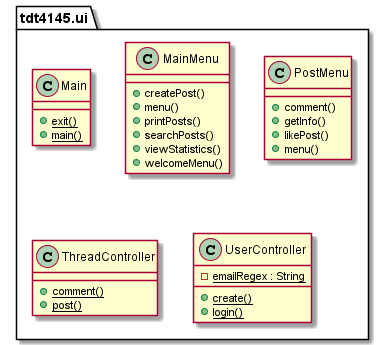

The diagram above was rendered by PlantUML. Its source (embedded in the PNG):
@startuml
  namespace tdt4145.ui {
    class tdt4145.ui.Main {
        {static} + exit()
        {static} + main()
    }
  }
  

  namespace tdt4145.ui {
    class tdt4145.ui.MainMenu {
        + createPost()
        + menu()
        + printPosts()
        + searchPosts()
        + viewStatistics()
        + welcomeMenu()
    }
  }
  

  namespace tdt4145.ui {
    class tdt4145.ui.PostMenu {
        + comment()
        + getInfo()
        + likePost()
        + menu()
    }
  }
  

  namespace tdt4145.ui {
    class tdt4145.ui.ThreadController {
        {static} + comment()
        {static} + post()
    }
  }
  

  namespace tdt4145.ui {
    class tdt4145.ui.UserController {
        {static} - emailRegex : String
        {static} + create()
        {static} + login()
    }
  }

@enduml